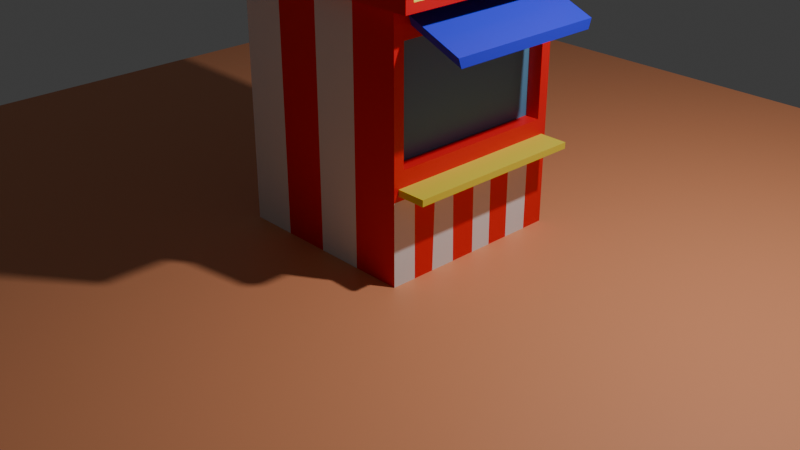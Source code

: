 # Source: DEBUT_NIVEAU.blend  (saved by Blender 4.0.36; exported with 4.5.12 LTS)
import bpy
from mathutils import Matrix  # noqa: F401  (used for matrix-valued properties, if any)

bpy.ops.wm.read_factory_settings(use_empty=True)
scene = bpy.context.scene
scene.name = 'Scene'

# ---- collections
col_collection = bpy.data.collections.new('Collection'); scene.collection.children.link(col_collection)

# ---- materials (node trees are filled in below, after node groups)
mat_material = bpy.data.materials.new('Material')
mat_material.alpha_threshold = 0.0
mat_material.use_transparent_shadow = False
mat_material.roughness = 0.5
mat_material.line_color = (0.0, 0.0, 0.0, 1.0)
mat_material_001 = bpy.data.materials.new('Material.001')
mat_material_001.use_transparent_shadow = False
mat_material_002 = bpy.data.materials.new('Material.002')
mat_material_002.use_transparent_shadow = False
mat_material_003 = bpy.data.materials.new('Material.003')
mat_material_003.use_transparent_shadow = False
mat_material_004 = bpy.data.materials.new('Material.004')
mat_material_004.use_transparent_shadow = False
mat_material_005 = bpy.data.materials.new('Material.005')
mat_material_005.use_transparent_shadow = False

# ---- material node trees
mat_material.use_nodes = True; mat_material.node_tree.nodes.clear()
_N = mat_material.node_tree.nodes; _L = mat_material.node_tree.links
n0 = _N.new('ShaderNodeOutputMaterial'); n0.name = 'Material Output'; n0.location = (300, 300)
n1 = _N.new('ShaderNodeBsdfPrincipled'); n1.name = 'Principled BSDF'; n1.location = (10, 300)
n1.inputs[3].default_value = 1.45
_L.new(n1.outputs[0], n0.inputs[0])
n0.is_active_output = True
mat_material_001.use_nodes = True; mat_material_001.node_tree.nodes.clear()
_N = mat_material_001.node_tree.nodes; _L = mat_material_001.node_tree.links
n0 = _N.new('ShaderNodeBsdfPrincipled'); n0.name = 'Principled BSDF'; n0.location = (10, 300)
n0.inputs[0].default_value = (0.8, 0.006105, 0.01172, 1.0)
n0.inputs[3].default_value = 1.45
n1 = _N.new('ShaderNodeOutputMaterial'); n1.name = 'Material Output'; n1.location = (300, 300)
_L.new(n0.outputs[0], n1.inputs[0])
n1.is_active_output = True
mat_material_002.use_nodes = True; mat_material_002.node_tree.nodes.clear()
_N = mat_material_002.node_tree.nodes; _L = mat_material_002.node_tree.links
n0 = _N.new('ShaderNodeBsdfPrincipled'); n0.name = 'Principled BSDF'; n0.location = (10, 300)
n0.inputs[0].default_value = (0.02581, 0.03421, 0.8001, 1.0)
n0.inputs[3].default_value = 1.45
n1 = _N.new('ShaderNodeOutputMaterial'); n1.name = 'Material Output'; n1.location = (300, 300)
_L.new(n0.outputs[0], n1.inputs[0])
n1.is_active_output = True
mat_material_003.use_nodes = True; mat_material_003.node_tree.nodes.clear()
_N = mat_material_003.node_tree.nodes; _L = mat_material_003.node_tree.links
n0 = _N.new('ShaderNodeBsdfPrincipled'); n0.name = 'Principled BSDF'; n0.location = (10, 300)
n0.inputs[0].default_value = (0.8004, 0.6776, 0.05391, 1.0)
n0.inputs[3].default_value = 1.45
n1 = _N.new('ShaderNodeOutputMaterial'); n1.name = 'Material Output'; n1.location = (300, 300)
_L.new(n0.outputs[0], n1.inputs[0])
n1.is_active_output = True
mat_material_004.use_nodes = True; mat_material_004.node_tree.nodes.clear()
_N = mat_material_004.node_tree.nodes; _L = mat_material_004.node_tree.links
n0 = _N.new('ShaderNodeBsdfPrincipled'); n0.name = 'Principled BSDF'; n0.location = (10, 300)
n0.inputs[0].default_value = (0.09716, 0.2587, 0.4383, 1.0)
n0.inputs[3].default_value = 1.45
n1 = _N.new('ShaderNodeOutputMaterial'); n1.name = 'Material Output'; n1.location = (300, 300)
_L.new(n0.outputs[0], n1.inputs[0])
n1.is_active_output = True
mat_material_005.use_nodes = True; mat_material_005.node_tree.nodes.clear()
_N = mat_material_005.node_tree.nodes; _L = mat_material_005.node_tree.links
n0 = _N.new('ShaderNodeBsdfPrincipled'); n0.name = 'Principled BSDF'; n0.location = (10, 300)
n0.inputs[0].default_value = (0.801, 0.3092, 0.1479, 1.0)
n0.inputs[3].default_value = 1.45
n1 = _N.new('ShaderNodeOutputMaterial'); n1.name = 'Material Output'; n1.location = (300, 300)
_L.new(n0.outputs[0], n1.inputs[0])
n1.is_active_output = True

# ---- world
world_world = bpy.data.worlds.new('World'); scene.world = world_world
world_world.use_nodes = True; world_world.node_tree.nodes.clear()
_N = world_world.node_tree.nodes; _L = world_world.node_tree.links
n0 = _N.new('ShaderNodeOutputWorld'); n0.name = 'World Output'; n0.location = (300, 300)
n1 = _N.new('ShaderNodeBackground'); n1.name = 'Background'; n1.location = (10, 300)
n1.inputs[0].default_value = (0.05088, 0.05088, 0.05088, 1.0)
_L.new(n1.outputs[0], n0.inputs[0])
n0.is_active_output = True
world_world.color = (0.05088, 0.05088, 0.05088)
world_world.use_sun_shadow = False
world_world.sun_shadow_jitter_overblur = 0.0

# ---- cameras
cam_camera = bpy.data.cameras.new('Camera')
cam_camera.clip_end = 100.0
cam_camera.ortho_scale = 7.314

# ---- lights
light_light = bpy.data.lights.new('Light', 'POINT')
light_light.transmission_factor = 0.0
light_light.use_soft_falloff = False
light_light.energy = 1000.0
light_light.shadow_soft_size = 0.1
light_light.shadow_maximum_resolution = 0.006
light_light.use_absolute_resolution = True

# ---- meshes
me_cube = bpy.data.meshes.new('Cube')
me_cube.from_pydata([(1.0, 0.8042, 1.423), (1.0, 1.0, -1.0), (1.0, -0.8042, 1.423), (1.0, -1.0, -1.0), (-1.0, 1.0, 1.634), (-1.0, 1.0, -1.0), (-1.0, -1.0, 1.634), (-1.0, -1.0, -1.0), (-1.169, 1.169, 1.634), (1.169, 1.08, 1.723), (-1.169, -1.169, 1.634), (1.169, -1.08, 1.723), (1.0, -1.0, 1.937), (-1.0, -1.0, 1.937), (1.0, 1.0, 1.937), (-1.0, 1.0, 1.937), (1.169, -1.08, 1.937), (1.169, 1.08, 1.937), (-1.169, 1.169, 1.937), (-1.169, -1.169, 1.937), (1.0, 0.8869, 0.1598), (1.0, -0.8869, 0.1598), (1.0, 0.8372, 1.518), (1.0, -0.8372, 1.518), (1.0, 0.9479, -0.005395), (1.0, -0.9479, -0.005395), (0.8487, 0.8869, 1.307), (0.8487, -0.8869, 1.307), (0.8487, 0.8869, 0.1598), (0.8487, -0.8869, 0.1598), (1.0, 0.9479, -0.07035), (1.0, -0.9479, -0.07035), (1.0, 1.0, 0.04666), (1.0, -1.0, 0.04666), (1.0, 1.0, -0.1224), (1.0, -1.0, -0.1224), (1.299, 0.9479, -0.005395), (1.299, -0.9479, -0.005395), (1.299, 0.9479, -0.07035), (1.299, -0.9479, -0.07035), (1.0, -1.0, 2.16), (-1.0, -1.0, 2.16), (1.0, 1.0, 2.16), (-1.0, 1.0, 2.16), (1.169, -1.08, 2.071), (1.169, 1.08, 2.071), (-1.169, 1.169, 2.16), (-1.169, -1.169, 2.16), (1.169, 1.169, 1.937), (1.169, 1.169, 1.634), (1.169, -1.169, 1.634), (1.169, -1.169, 1.937), (1.169, -1.169, 2.16), (1.169, 1.169, 2.16), (1.212, 1.08, 1.937), (1.212, 1.08, 1.723), (1.212, -1.08, 1.723), (1.212, -1.08, 1.937), (1.212, -1.08, 2.071), (1.212, 1.08, 2.071), (1.0, 1.0, 1.634), (1.0, -1.0, 1.634), (1.0, 0.8869, 1.307), (1.0, -0.8869, 1.307), (1.573, 0.8372, 1.283), (1.573, -0.8372, 1.283), (1.573, 0.8042, 1.188), (1.573, -0.8042, 1.188), (1.314, 1.169, 1.937), (1.314, 1.169, 1.634), (1.314, -1.169, 1.634), (1.314, -1.169, 1.937), (1.314, -1.169, 2.16), (1.314, 1.169, 2.16), (1.314, 1.08, 1.937), (1.314, 1.08, 1.723), (1.314, -1.08, 1.723), (1.314, -1.08, 1.937), (1.314, -1.08, 2.071), (1.314, 1.08, 2.071), (0.0, 1.0, -1.0), (-0.5, 1.0, -1.0), (0.5, 1.0, -1.0), (-1.0, 0.0, -1.0), (-1.0, -0.5, -1.0), (-1.0, 0.5, -1.0), (0.0, -1.0, -1.0), (0.5, -1.0, -1.0), (-0.5, -1.0, -1.0), (1.0, 0.0, 1.634), (1.0, 0.0, -1.0), (1.0, -0.5, 1.634), (1.0, 0.5, -1.0), (1.0, 0.5, 1.634), (1.0, -0.5, -1.0), (-1.0, 0.0, 1.634), (-1.0, 0.5, 1.634), (-1.0, -0.5, 1.634), (0.0, -1.0, 1.634), (-0.5, -1.0, 1.634), (0.5, -1.0, 1.634), (0.0, 1.0, 1.634), (0.5, 1.0, 1.634), (-0.5, 1.0, 1.634), (0.5, 1.0, -1.0), (0.5, 1.0, 1.634), (1.0, -1.0, -0.2199), (1.0, -1.0, -0.3174), (1.0, -1.0, -0.4149), (1.0, -1.0, -0.5124), (1.0, -1.0, -0.61), (1.0, -1.0, -0.7075), (1.0, -1.0, -0.805), (1.0, -1.0, -0.9025), (-0.5556, -1.0, 1.634), (-0.6111, -1.0, 1.634), (-0.6667, -1.0, 1.634), (-0.7222, -1.0, 1.634), (-0.7778, -1.0, 1.634), (-0.8333, -1.0, 1.634), (-0.8889, -1.0, 1.634), (-0.9444, -1.0, 1.634), (0.5556, -1.0, -1.0), (0.6111, -1.0, -1.0), (0.6667, -1.0, -1.0), (0.7222, -1.0, -1.0), (0.7778, -1.0, -1.0), (0.8333, -1.0, -1.0), (0.8889, -1.0, -1.0), (0.9444, -1.0, -1.0), (1.0, -1.0, 1.458), (1.0, -1.0, 1.281), (1.0, -1.0, 1.105), (1.0, -1.0, 0.9285), (1.0, -1.0, 0.7521), (1.0, -1.0, 0.5757), (1.0, -1.0, 0.3994), (1.0, -1.0, 0.223), (1.0, -1.0, 0.02788), (1.0, -1.0, 0.009091), (1.0, -1.0, -0.009694), (1.0, -1.0, -0.02848), (1.0, -1.0, -0.04726), (1.0, -1.0, -0.06605), (1.0, -1.0, -0.08483), (1.0, -1.0, -0.1036), (-1.0, -1.0, -0.7073), (-1.0, -1.0, -0.4147), (-1.0, -1.0, -0.122), (-1.0, -1.0, 0.1706), (-1.0, -1.0, 0.4633), (-1.0, -1.0, 0.7559), (-1.0, -1.0, 1.049), (-1.0, -1.0, 1.341), (-0.4444, -1.0, -1.0), (-0.3889, -1.0, -1.0), (-0.3333, -1.0, -1.0), (-0.2778, -1.0, -1.0), (-0.2222, -1.0, -1.0), (-0.1667, -1.0, -1.0), (-0.1111, -1.0, -1.0), (-0.05556, -1.0, -1.0), (0.05556, -1.0, -1.0), (0.1111, -1.0, -1.0), (0.1667, -1.0, -1.0), (0.2222, -1.0, -1.0), (0.2778, -1.0, -1.0), (0.3333, -1.0, -1.0), (0.3889, -1.0, -1.0), (0.4444, -1.0, -1.0), (-0.9444, -1.0, -1.0), (-0.8889, -1.0, -1.0), (-0.8333, -1.0, -1.0), (-0.7778, -1.0, -1.0), (-0.7222, -1.0, -1.0), (-0.6667, -1.0, -1.0), (-0.6111, -1.0, -1.0), (-0.5556, -1.0, -1.0), (0.4444, -1.0, 1.634), (0.3889, -1.0, 1.634), (0.3333, -1.0, 1.634), (0.2778, -1.0, 1.634), (0.2222, -1.0, 1.634), (0.1667, -1.0, 1.634), (0.1111, -1.0, 1.634), (0.05556, -1.0, 1.634), (-0.05556, -1.0, 1.634), (-0.1111, -1.0, 1.634), (-0.1667, -1.0, 1.634), (-0.2222, -1.0, 1.634), (-0.2778, -1.0, 1.634), (-0.3333, -1.0, 1.634), (-0.3889, -1.0, 1.634), (-0.4444, -1.0, 1.634), (0.9444, -1.0, 1.634), (0.8889, -1.0, 1.634), (0.8333, -1.0, 1.634), (0.7778, -1.0, 1.634), (0.7222, -1.0, 1.634), (0.6667, -1.0, 1.634), (0.6111, -1.0, 1.634), (0.5556, -1.0, 1.634), (0.5014, 1.0, 1.634), (0.5158, 1.0, -1.0), (0.01757, 1.0, -1.0), (0.004229, 1.0, 1.634), (-0.4885, 1.0, -1.0), (-0.4783, 1.0, 1.634), (-1.0, 0.5154, 1.634), (-1.0, 0.4965, -1.0), (-1.0, -0.4903, -1.0), (-1.0, -0.501, 1.634), (-1.0, -0.001324, 1.634), (-0.5003, -1.0, -1.0), (-0.5122, -1.0, 1.634), (-0.0004791, -1.0, -1.0), (-0.007154, -1.0, 1.634), (0.4887, -1.0, -1.0), (0.4922, -1.0, 1.634), (1.0, 1.0, -0.5612), (1.0, -1.0, -0.9512), (1.0, 0.75, -1.0), (1.0, 0.0, -0.1224), (1.0, -0.25, -1.0), (1.0, 0.25, -1.0), (1.0, -0.75, -1.0), (1.0, -1.0, -0.1712), (1.0, -1.0, -0.2687), (1.0, -1.0, -0.3662), (1.0, -1.0, -0.4637), (1.0, -1.0, -0.5612), (1.0, -1.0, -0.6587), (1.0, -1.0, -0.7562), (1.0, -1.0, -0.8537), (1.0, -0.5, -0.1224), (1.0, 0.5, -0.1224), (1.0, -0.75, -0.1224), (1.0, 0.25, -0.1224), (1.0, -0.25, -0.1224), (1.0, 0.75, -0.1224), (1.0, -0.5, -0.9369), (1.0, 0.0, -0.5685), (1.0, -0.5, -0.2433), (1.0, 0.25, -0.6984), (1.0, 0.75, -0.2922), (1.0, -0.7527, -0.1224), (1.0, -0.7461, -1.0), (1.0, -0.5238, -1.0), (1.0, -0.498, -0.1224), (1.0, -0.2479, -1.0), (1.0, -0.2666, -0.1224), (1.0, 0.00261, -0.1224), (1.0, 0.01279, -1.0), (1.0, 0.245, -1.0), (1.0, 0.2358, -0.1224), (1.0, 0.4839, -1.0), (1.0, 0.4815, -0.1224), (1.0, 0.7513, -1.0), (1.0, 0.7557, -0.1224)], [(82, 104), (102, 105), (104, 105), (80, 101), (81, 103), (85, 96), (83, 95), (84, 97), (88, 99), (86, 98), (87, 100), (225, 236), (242, 234), (223, 238), (241, 222), (243, 237), (92, 235), (94, 240), (90, 241), (240, 242), (224, 243)], [(8, 18, 48, 49), (5, 81, 206, 80, 204, 82, 203, 1, 257, 221, 92, 255, 224, 253, 252, 90, 249, 223, 94, 247, 246, 225, 3, 129, 128, 127, 126, 125, 124, 123, 122, 87, 217, 169, 168, 167, 166, 165, 164, 163, 162, 86, 215, 161, 160, 159, 158, 157, 156, 155, 154, 88, 213, 177, 176, 175, 174, 173, 172, 171, 170, 7, 84, 210, 83, 209, 85), (63, 21, 29, 27), (61, 12, 14, 60, 93, 89, 91), (50, 49, 8, 10), (4, 15, 13, 6, 211, 97, 212, 95, 96, 208), (19, 47, 46, 18), (13, 41, 40, 12), (51, 52, 47, 19), (15, 43, 41, 13), (60, 14, 15, 4, 103, 207, 101, 205, 102, 202), (50, 51, 19, 10), (10, 19, 18, 8), (6, 13, 12, 61, 194, 195, 196, 197, 198, 199, 200, 201, 100, 218, 178, 179, 180, 181, 182, 183, 184, 185, 98, 216, 186, 187, 188, 189, 190, 191, 192, 193, 99, 214, 114, 115, 116, 117, 118, 119, 120, 121), (203, 202, 60, 32, 34, 219, 1), (25, 31, 39, 37), (209, 208, 4, 5, 85), (213, 214, 114, 115, 116, 117, 118, 119, 120, 121, 6, 153, 152, 151, 150, 149, 148, 147, 146, 7, 170, 171, 172, 173, 174, 175, 176, 177), (23, 2, 67, 65), (62, 20, 32, 60), (21, 63, 61, 130, 131, 132, 133, 134, 135, 136, 137, 33), (20, 21, 33, 32), (28, 26, 27, 29), (62, 63, 27, 26), (21, 20, 28, 29), (20, 62, 26, 28), (246, 245, 35, 226, 106, 227, 107, 228, 108, 229, 109, 230, 110, 231, 111, 232, 112, 233, 113, 220, 3, 225), (25, 24, 32, 33), (24, 30, 34, 32), (31, 25, 33, 138, 139, 140, 141, 142, 143, 144, 145, 35), (30, 31, 35, 245, 236, 234, 248, 250, 238, 222, 251, 254, 237, 256, 235, 239, 258, 34), (38, 36, 37, 39), (24, 25, 37, 36), (31, 30, 38, 39), (30, 24, 36, 38), (41, 47, 52, 40), (42, 53, 46, 43), (40, 52, 53, 42), (43, 46, 47, 41), (14, 42, 43, 15), (12, 40, 42, 14), (18, 46, 53, 48), (45, 17, 54, 59), (52, 72, 73, 53), (49, 69, 70, 50), (45, 44, 78, 79), (9, 75, 74, 17), (51, 71, 72, 52), (44, 78, 77, 16), (57, 56, 55, 54, 59, 58), (16, 44, 58, 57), (11, 16, 57, 56), (44, 45, 59, 58), (9, 11, 56, 55), (17, 9, 55, 54), (23, 22, 60, 93, 89, 91, 61), (0, 2, 63, 62), (2, 23, 61, 63), (22, 0, 62, 60), (67, 66, 64, 65), (22, 23, 65, 64), (0, 22, 64, 66), (2, 0, 66, 67), (75, 69, 68, 74), (77, 71, 70, 76), (76, 70, 69, 75), (78, 72, 71, 77), (79, 73, 72, 78), (74, 68, 73, 79), (16, 77, 76, 11), (48, 68, 69, 49), (17, 74, 79, 45), (11, 76, 75, 9), (53, 73, 68, 48), (50, 70, 71, 51), (204, 205, 102, 202, 203, 82), (206, 207, 101, 205, 204, 80), (5, 4, 103, 207, 206, 81), (83, 212, 95, 96, 208, 209), (7, 146, 147, 148, 149, 150, 151, 152, 153, 6, 211, 210, 84), (210, 211, 97, 212, 83), (215, 216, 186, 187, 188, 189, 190, 191, 192, 193, 99, 214, 213, 88, 154, 155, 156, 157, 158, 159, 160, 161), (217, 218, 178, 179, 180, 181, 182, 183, 184, 185, 98, 216, 215, 86, 162, 163, 164, 165, 166, 167, 168, 169), (3, 220, 113, 233, 112, 232, 111, 231, 110, 230, 109, 229, 108, 228, 107, 227, 106, 226, 35, 145, 144, 143, 142, 141, 140, 139, 138, 33, 137, 136, 135, 134, 133, 132, 131, 130, 61, 194, 195, 196, 197, 198, 199, 200, 201, 100, 218, 217, 87, 122, 123, 124, 125, 126, 127, 128, 129), (239, 204, 221, 244), (247, 248, 234, 236, 245, 246), (249, 250, 248, 247, 94, 223), (252, 251, 222, 238, 250, 249, 90), (253, 254, 251, 252), (255, 256, 237, 254, 253, 224), (257, 258, 239, 235, 256, 255, 92, 221), (1, 219, 34, 258, 257)])
me_cube.polygons.foreach_set('material_index', [1, 0, 1, 1, 1, 1, 1, 1, 1, 1, 1, 1, 1, 1, 0, 3, 0, 0, 2, 1, 1, 1, 4, 1, 1, 1, 0, 1, 1, 1, 1, 3, 3, 3, 3, 1, 1, 1, 1, 1, 1, 1, 0, 1, 1, 3, 3, 1, 3, 0, 0, 0, 0, 0, 0, 1, 1, 1, 1, 2, 2, 2, 2, 1, 1, 1, 1, 1, 1, 3, 1, 3, 3, 1, 1, 1, 0, 1, 1, 1, 0, 1, 0, 1, 1, 1, 0, 1, 0, 1, 0, 1])
_uv = me_cube.uv_layers.new(name='UVMap')
_uv.uv.foreach_set('vector', [0.625, 0.25, 0.625, 0.25, 0.625, 0.5, 0.625, 0.5, 0.125, 0.5, 0.1875, 0.5, 0.1889, 0.5, 0.25, 0.5, 0.2522, 0.5, 0.3125, 0.5, 0.3145, 0.5, 0.375, 0.5, 0.375, 0.5311, 0.375, 0.5312, 0.375, 0.5625, 0.375, 0.5645, 0.375, 0.5938, 0.375, 0.5944, 0.375, 0.6234, 0.375, 0.625, 0.375, 0.656, 0.375, 0.6562, 0.375, 0.6875, 0.375, 0.6905, 0.375, 0.7183, 0.375, 0.7188, 0.375, 0.75, 0.3681, 0.75, 0.3611, 0.75, 0.3542, 0.75, 0.3472, 0.75, 0.3403, 0.75, 0.3333, 0.75, 0.3264, 0.75, 0.3194, 0.75, 0.3125, 0.75, 0.3111, 0.75, 0.3056, 0.75, 0.2986, 0.75, 0.2917, 0.75, 0.2847, 0.75, 0.2778, 0.75, 0.2708, 0.75, 0.2639, 0.75, 0.2569, 0.75, 0.25, 0.75, 0.2499, 0.75, 0.2431, 0.75, 0.2361, 0.75, 0.2292, 0.75, 0.2222, 0.75, 0.2153, 0.75, 0.2083, 0.75, 0.2014, 0.75, 0.1944, 0.75, 0.1875, 0.75, 0.1875, 0.75, 0.1806, 0.75, 0.1736, 0.75, 0.1667, 0.75, 0.1597, 0.75, 0.1528, 0.75, 0.1458, 0.75, 0.1389, 0.75, 0.1319, 0.75, 0.125, 0.75, 0.125, 0.6875, 0.125, 0.6863, 0.125, 0.625, 0.125, 0.5629, 0.125, 0.5625, 0.6109, 0.7359, 0.52, 0.7359, 0.52, 0.7359, 0.6109, 0.7359, 0.625, 0.75, 0.625, 0.75, 0.625, 0.5, 0.625, 0.5, 0.625, 0.5625, 0.625, 0.625, 0.625, 0.6875, 0.625, 0.75, 0.625, 0.5, 0.625, 0.25, 0.625, 0.0, 0.625, 0.25, 0.625, 0.25, 0.625, 0.0, 0.625, 0.0, 0.625, 0.06238, 0.625, 0.0625, 0.625, 0.1248, 0.625, 0.125, 0.625, 0.1875, 0.625, 0.1894, 0.625, 0.0, 0.625, 0.0, 0.625, 0.25, 0.625, 0.25, 0.625, 1.0, 0.625, 1.0, 0.625, 0.75, 0.625, 0.75, 0.625, 0.75, 0.625, 0.75, 0.625, 0.0, 0.625, 0.0, 0.625, 0.25, 0.625, 0.25, 0.625, 0.0, 0.625, 0.0, 0.625, 0.5, 0.625, 0.5, 0.625, 0.25, 0.625, 0.25, 0.625, 0.3125, 0.625, 0.3152, 0.625, 0.375, 0.625, 0.3755, 0.625, 0.4375, 0.625, 0.4377, 0.625, 0.75, 0.625, 0.75, 0.625, 0.0, 0.625, 0.0, 0.625, 0.0, 0.625, 0.0, 0.625, 0.25, 0.625, 0.25, 0.625, 1.0, 0.625, 1.0, 0.625, 0.75, 0.625, 0.75, 0.625, 0.7569, 0.625, 0.7639, 0.625, 0.7708, 0.625, 0.7778, 0.625, 0.7847, 0.625, 0.7917, 0.625, 0.7986, 0.625, 0.8056, 0.625, 0.8125, 0.625, 0.8135, 0.625, 0.8194, 0.625, 0.8264, 0.625, 0.8333, 0.625, 0.8403, 0.625, 0.8472, 0.625, 0.8542, 0.625, 0.8611, 0.625, 0.8681, 0.625, 0.875, 0.625, 0.8759, 0.625, 0.8819, 0.625, 0.8889, 0.625, 0.8958, 0.625, 0.9028, 0.625, 0.9097, 0.625, 0.9167, 0.625, 0.9236, 0.625, 0.9306, 0.625, 0.9375, 0.625, 0.939, 0.625, 0.9444, 0.625, 0.9514, 0.625, 0.9583, 0.625, 0.9653, 0.625, 0.9722, 0.625, 0.9792, 0.625, 0.9861, 0.625, 0.9931, 0.375, 0.4395, 0.625, 0.4377, 0.625, 0.5, 0.5058, 0.5, 0.4847, 0.5, 0.4298, 0.5, 0.375, 0.5, 0.4993, 0.7435, 0.4912, 0.7435, 0.4912, 0.7435, 0.4993, 0.7435, 0.375, 0.1871, 0.625, 0.1894, 0.625, 0.25, 0.375, 0.25, 0.375, 0.1875, 0.375, 0.9375, 0.625, 0.939, 0.625, 0.9444, 0.625, 0.9514, 0.625, 0.9583, 0.625, 0.9653, 0.625, 0.9722, 0.625, 0.9792, 0.625, 0.9861, 0.625, 0.9931, 0.625, 1.0, 0.5972, 1.0, 0.5694, 1.0, 0.5417, 1.0, 0.5139, 1.0, 0.4861, 1.0, 0.4583, 1.0, 0.4306, 1.0, 0.4028, 1.0, 0.375, 1.0, 0.375, 0.9931, 0.375, 0.9861, 0.375, 0.9792, 0.375, 0.9722, 0.375, 0.9653, 0.375, 0.9583, 0.375, 0.9514, 0.375, 0.9444, 0.62, 0.7296, 0.6159, 0.7255, 0.6159, 0.7255, 0.62, 0.7296, 0.6109, 0.5141, 0.52, 0.5141, 0.5058, 0.5, 0.625, 0.5, 0.52, 0.7359, 0.6109, 0.7359, 0.625, 0.75, 0.6118, 0.75, 0.5985, 0.75, 0.5853, 0.75, 0.572, 0.75, 0.5588, 0.75, 0.5456, 0.75, 0.5323, 0.75, 0.5191, 0.75, 0.5058, 0.75, 0.52, 0.5141, 0.52, 0.7359, 0.5058, 0.75, 0.5058, 0.5, 0.52, 0.5141, 0.6109, 0.5141, 0.6109, 0.7359, 0.52, 0.7359, 0.6109, 0.5141, 0.6109, 0.7359, 0.6109, 0.7359, 0.6109, 0.5141, 0.52, 0.7359, 0.52, 0.5141, 0.52, 0.5141, 0.52, 0.7359, 0.52, 0.5141, 0.6109, 0.5141, 0.6109, 0.5141, 0.52, 0.5141, 0.375, 0.7183, 0.4847, 0.7191, 0.4847, 0.75, 0.4786, 0.75, 0.4725, 0.75, 0.4664, 0.75, 0.4603, 0.75, 0.4542, 0.75, 0.4481, 0.75, 0.442, 0.75, 0.4359, 0.75, 0.4298, 0.75, 0.4238, 0.75, 0.4177, 0.75, 0.4116, 0.75, 0.4055, 0.75, 0.3994, 0.75, 0.3933, 0.75, 0.3872, 0.75, 0.3811, 0.75, 0.375, 0.75, 0.375, 0.7188, 0.4993, 0.7435, 0.4993, 0.5065, 0.5058, 0.5, 0.5058, 0.75, 0.4993, 0.5065, 0.4912, 0.5065, 0.4847, 0.5, 0.5058, 0.5, 0.4912, 0.7435, 0.4993, 0.7435, 0.5058, 0.75, 0.5035, 0.75, 0.5011, 0.75, 0.4988, 0.75, 0.4964, 0.75, 0.4941, 0.75, 0.4917, 0.75, 0.4894, 0.75, 0.487, 0.75, 0.4847, 0.75, 0.4912, 0.5065, 0.4912, 0.7435, 0.4847, 0.75, 0.4847, 0.7191, 0.4847, 0.7188, 0.4847, 0.6875, 0.4847, 0.6872, 0.4847, 0.6583, 0.4847, 0.6562, 0.4847, 0.625, 0.4847, 0.6247, 0.4847, 0.5955, 0.4847, 0.5938, 0.4847, 0.5648, 0.4847, 0.5625, 0.4847, 0.5312, 0.4847, 0.5305, 0.4847, 0.5, 0.4912, 0.5065, 0.4993, 0.5065, 0.4993, 0.7435, 0.4912, 0.7435, 0.4993, 0.5065, 0.4993, 0.7435, 0.4993, 0.7435, 0.4993, 0.5065, 0.4912, 0.7435, 0.4912, 0.5065, 0.4912, 0.5065, 0.4912, 0.7435, 0.4912, 0.5065, 0.4993, 0.5065, 0.4993, 0.5065, 0.4912, 0.5065, 0.625, 1.0, 0.625, 1.0, 0.625, 0.75, 0.625, 0.75, 0.625, 0.5, 0.625, 0.5, 0.625, 0.25, 0.625, 0.25, 0.625, 0.75, 0.625, 0.75, 0.625, 0.5, 0.625, 0.5, 0.625, 0.25, 0.625, 0.25, 0.625, 0.0, 0.625, 0.0, 0.625, 0.5, 0.625, 0.5, 0.625, 0.25, 0.625, 0.25, 0.625, 0.75, 0.625, 0.75, 0.625, 0.5, 0.625, 0.5, 0.625, 0.25, 0.625, 0.25, 0.625, 0.5, 0.625, 0.5, 0.625, 0.5095, 0.625, 0.5095, 0.625, 0.5095, 0.625, 0.5095, 0.625, 0.75, 0.625, 0.75, 0.625, 0.5, 0.625, 0.5, 0.625, 0.5, 0.625, 0.5, 0.625, 0.75, 0.625, 0.75, 0.625, 0.5095, 0.625, 0.7405, 0.625, 0.7405, 0.625, 0.5095, 0.625, 0.5095, 0.625, 0.5095, 0.625, 0.5095, 0.625, 0.5095, 0.625, 0.75, 0.625, 0.75, 0.625, 0.75, 0.625, 0.75, 0.625, 0.7405, 0.625, 0.7405, 0.625, 0.7405, 0.625, 0.7405, 0.625, 0.7405, 0.625, 0.7405, 0.625, 0.5095, 0.625, 0.5095, 0.625, 0.5095, 0.625, 0.7405, 0.625, 0.7405, 0.625, 0.7405, 0.625, 0.7405, 0.625, 0.7405, 0.625, 0.7405, 0.625, 0.7405, 0.625, 0.7405, 0.625, 0.7405, 0.625, 0.7405, 0.625, 0.5095, 0.625, 0.5095, 0.625, 0.7405, 0.625, 0.5095, 0.625, 0.7405, 0.625, 0.7405, 0.625, 0.5095, 0.625, 0.5095, 0.625, 0.5095, 0.625, 0.5095, 0.625, 0.5095, 0.62, 0.7296, 0.62, 0.5204, 0.625, 0.5, 0.625, 0.5625, 0.625, 0.625, 0.625, 0.6875, 0.625, 0.75, 0.6159, 0.5245, 0.6159, 0.7255, 0.6109, 0.7359, 0.6109, 0.5141, 0.6159, 0.7255, 0.62, 0.7296, 0.625, 0.75, 0.6109, 0.7359, 0.62, 0.5204, 0.6159, 0.5245, 0.6109, 0.5141, 0.625, 0.5, 0.6159, 0.7255, 0.6159, 0.5245, 0.62, 0.5204, 0.62, 0.7296, 0.62, 0.5204, 0.62, 0.7296, 0.62, 0.7296, 0.62, 0.5204, 0.6159, 0.5245, 0.62, 0.5204, 0.62, 0.5204, 0.6159, 0.5245, 0.6159, 0.7255, 0.6159, 0.5245, 0.6159, 0.5245, 0.6159, 0.7255, 0.625, 0.5095, 0.625, 0.5, 0.625, 0.5, 0.625, 0.5095, 0.625, 0.7405, 0.625, 0.75, 0.625, 0.75, 0.625, 0.7405, 0.625, 0.7405, 0.625, 0.75, 0.625, 0.5, 0.625, 0.5095, 0.625, 0.7405, 0.625, 0.75, 0.625, 0.75, 0.625, 0.7405, 0.625, 0.5095, 0.625, 0.5, 0.625, 0.75, 0.625, 0.7405, 0.625, 0.5095, 0.625, 0.5, 0.625, 0.5, 0.625, 0.5095, 0.625, 0.7405, 0.625, 0.7405, 0.625, 0.7405, 0.625, 0.7405, 0.625, 0.5, 0.625, 0.5, 0.625, 0.5, 0.625, 0.5, 0.625, 0.5095, 0.625, 0.5095, 0.625, 0.5095, 0.625, 0.5095, 0.625, 0.7405, 0.625, 0.7405, 0.625, 0.5095, 0.625, 0.5095, 0.625, 0.5, 0.625, 0.5, 0.625, 0.5, 0.625, 0.5, 0.625, 0.75, 0.625, 0.75, 0.625, 0.75, 0.625, 0.75, 0.375, 0.3772, 0.625, 0.3755, 0.625, 0.4375, 0.625, 0.4377, 0.375, 0.4395, 0.375, 0.4375, 0.375, 0.3139, 0.625, 0.3152, 0.625, 0.375, 0.625, 0.3755, 0.375, 0.3772, 0.375, 0.375, 0.375, 0.25, 0.625, 0.25, 0.625, 0.3125, 0.625, 0.3152, 0.375, 0.3139, 0.375, 0.3125, 0.375, 0.125, 0.625, 0.1248, 0.625, 0.125, 0.625, 0.1875, 0.625, 0.1894, 0.375, 0.1871, 0.375, 0.0, 0.4028, 0.0, 0.4306, 0.0, 0.4583, 0.0, 0.4861, 0.0, 0.5139, 0.0, 0.5417, 0.0, 0.5694, 0.0, 0.5972, 0.0, 0.625, 0.0, 0.625, 0.06238, 0.375, 0.06371, 0.375, 0.0625, 0.375, 0.06371, 0.625, 0.06238, 0.625, 0.0625, 0.625, 0.1248, 0.375, 0.125, 0.375, 0.8751, 0.625, 0.8759, 0.625, 0.8819, 0.625, 0.8889, 0.625, 0.8958, 0.625, 0.9028, 0.625, 0.9097, 0.625, 0.9167, 0.625, 0.9236, 0.625, 0.9306, 0.625, 0.9375, 0.625, 0.939, 0.375, 0.9375, 0.375, 0.9375, 0.375, 0.9306, 0.375, 0.9236, 0.375, 0.9167, 0.375, 0.9097, 0.375, 0.9028, 0.375, 0.8958, 0.375, 0.8889, 0.375, 0.8819, 0.375, 0.8139, 0.625, 0.8135, 0.625, 0.8194, 0.625, 0.8264, 0.625, 0.8333, 0.625, 0.8403, 0.625, 0.8472, 0.625, 0.8542, 0.625, 0.8611, 0.625, 0.8681, 0.625, 0.875, 0.625, 0.8759, 0.375, 0.8751, 0.375, 0.875, 0.375, 0.8681, 0.375, 0.8611, 0.375, 0.8542, 0.375, 0.8472, 0.375, 0.8403, 0.375, 0.8333, 0.375, 0.8264, 0.375, 0.8194, 0.375, 0.75, 0.3811, 0.75, 0.3872, 0.75, 0.3933, 0.75, 0.3994, 0.75, 0.4055, 0.75, 0.4116, 0.75, 0.4177, 0.75, 0.4238, 0.75, 0.4298, 0.75, 0.4359, 0.75, 0.442, 0.75, 0.4481, 0.75, 0.4542, 0.75, 0.4603, 0.75, 0.4664, 0.75, 0.4725, 0.75, 0.4786, 0.75, 0.4847, 0.75, 0.487, 0.75, 0.4894, 0.75, 0.4917, 0.75, 0.4941, 0.75, 0.4964, 0.75, 0.4988, 0.75, 0.5011, 0.75, 0.5035, 0.75, 0.5058, 0.75, 0.5191, 0.75, 0.5323, 0.75, 0.5456, 0.75, 0.5588, 0.75, 0.572, 0.75, 0.5853, 0.75, 0.5985, 0.75, 0.6118, 0.75, 0.625, 0.75, 0.625, 0.7569, 0.625, 0.7639, 0.625, 0.7708, 0.625, 0.7778, 0.625, 0.7847, 0.625, 0.7917, 0.625, 0.7986, 0.625, 0.8056, 0.625, 0.8125, 0.625, 0.8135, 0.375, 0.8139, 0.375, 0.8125, 0.375, 0.8056, 0.375, 0.7986, 0.375, 0.7917, 0.375, 0.7847, 0.375, 0.7778, 0.375, 0.7708, 0.375, 0.7639, 0.375, 0.7569, 0.0, 0.0, 0.0, 0.0, 0.0, 0.0, 0.0, 0.0, 0.375, 0.6905, 0.4847, 0.6872, 0.4847, 0.6875, 0.4847, 0.7188, 0.4847, 0.7191, 0.375, 0.7183, 0.375, 0.656, 0.4847, 0.6583, 0.4847, 0.6872, 0.375, 0.6905, 0.375, 0.6875, 0.375, 0.6562, 0.375, 0.6234, 0.4847, 0.6247, 0.4847, 0.625, 0.4847, 0.6562, 0.4847, 0.6583, 0.375, 0.656, 0.375, 0.625, 0.375, 0.5944, 0.4847, 0.5955, 0.4847, 0.6247, 0.375, 0.6234, 0.375, 0.5645, 0.4847, 0.5648, 0.4847, 0.5938, 0.4847, 0.5955, 0.375, 0.5944, 0.375, 0.5938, 0.375, 0.5311, 0.4847, 0.5305, 0.4847, 0.5312, 0.4847, 0.5625, 0.4847, 0.5648, 0.375, 0.5645, 0.375, 0.5625, 0.375, 0.5312, 0.375, 0.5, 0.4298, 0.5, 0.4847, 0.5, 0.4847, 0.5305, 0.375, 0.5311])
me_cube.materials.append(mat_material)
me_cube.materials.append(mat_material_001)
me_cube.materials.append(mat_material_002)
me_cube.materials.append(mat_material_003)
me_cube.materials.append(mat_material_004)
me_cube.use_mirror_vertex_groups = False
me_cube.update()
me_plane = bpy.data.meshes.new('Plane')
me_plane.from_pydata([(-1.255, -1.255, 0.0), (1.255, -1.255, 0.0), (-1.255, 1.255, 0.0), (1.255, 1.255, 0.0), (-1.255, 1.255, -0.07113), (-1.255, -1.255, -0.07113), (1.255, -1.255, -0.07113), (1.255, 1.255, -0.07113)], [], [(0, 1, 3, 2), (5, 4, 7, 6), (1, 6, 7, 3), (2, 4, 5, 0), (3, 7, 4, 2), (0, 5, 6, 1)])
_uv = me_plane.uv_layers.new(name='UVMap')
_uv.uv.foreach_set('vector', [0.0, 0.0, 1.0, 0.0, 1.0, 1.0, 0.0, 1.0, 0.0, 0.0, 0.0, 1.0, 1.0, 1.0, 1.0, 0.0, 1.0, 0.0, 1.0, 0.0, 1.0, 1.0, 1.0, 1.0, 0.0, 1.0, 0.0, 1.0, 0.0, 0.0, 0.0, 0.0, 1.0, 1.0, 1.0, 1.0, 0.0, 1.0, 0.0, 1.0, 0.0, 0.0, 0.0, 0.0, 1.0, 0.0, 1.0, 0.0])
me_plane.materials.append(mat_material_005)
me_plane.update()

# ---- objects
ob_cube = bpy.data.objects.new('Cube', me_cube)
ob_light = bpy.data.objects.new('Light', light_light)
ob_camera = bpy.data.objects.new('Camera', cam_camera)
ob_plane = bpy.data.objects.new('Plane', me_plane)

# ---- transforms, parenting, visibility, modifiers, constraints
ob_cube.location = (0.0, 0.0, 0.9601)
ob_cube.lock_rotations_4d = False
ob_cube.empty_display_type = 'ARROWS'
ob_cube.lineart.crease_threshold = 0.0
ob_light.location = (4.076, 1.005, 5.904)
ob_light.rotation_euler = (0.6503, 0.05522, 1.866)
ob_light.lock_rotations_4d = False
ob_light.empty_display_type = 'ARROWS'
ob_light.color = (0.0, 0.0, 0.0, 0.0)
ob_light.lineart.crease_threshold = 0.0
ob_camera.location = (7.359, -6.926, 4.958)
ob_camera.rotation_euler = (1.109, 0.0, 0.8149)
ob_camera.lock_rotations_4d = False
ob_camera.empty_display_type = 'ARROWS'
ob_camera.color = (0.0, 0.0, 0.0, 0.0)
ob_camera.display_type = 'WIRE'
ob_camera.lineart.crease_threshold = 0.0
ob_plane.location = (0.0, 0.0, 0.0)
ob_plane.scale = (4.691, 4.691, 4.691)

# ---- collection membership
col_collection.objects.link(ob_cube)
col_collection.objects.link(ob_light)
col_collection.objects.link(ob_camera)
col_collection.objects.link(ob_plane)

# ---- scene / render settings (as saved in the file)
scene.camera = ob_camera
scene.frame_start = 1; scene.frame_end = 250; scene.frame_set(1)
scene.render.engine = 'BLENDER_EEVEE_NEXT'
scene.cycles.sampling_pattern = 'TABULATED_SOBOL'
bpy.context.view_layer.update()
